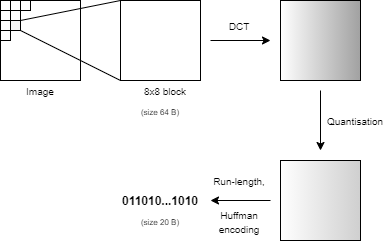

The diagram above was exported from draw.io. Its source (the exported page's mxGraphModel, read from the mxfile embedded in the PNG):
<mxGraphModel dx="868" dy="431" grid="1" gridSize="10" guides="1" tooltips="1" connect="1" arrows="1" fold="1" page="1" pageScale="1" pageWidth="827" pageHeight="1169" math="0" shadow="0">
  <root>
    <mxCell id="0" />
    <mxCell id="1" parent="0" />
    <mxCell id="w3iS7jGD2l46QSsDjFyR-6" value="" style="whiteSpace=wrap;html=1;aspect=fixed;" vertex="1" parent="1">
      <mxGeometry x="40" y="200" width="80" height="80" as="geometry" />
    </mxCell>
    <mxCell id="w3iS7jGD2l46QSsDjFyR-1" value="" style="whiteSpace=wrap;html=1;aspect=fixed;" vertex="1" parent="1">
      <mxGeometry x="160" y="200" width="80" height="80" as="geometry" />
    </mxCell>
    <mxCell id="w3iS7jGD2l46QSsDjFyR-3" value="" style="endArrow=none;html=1;entryX=0;entryY=0;entryDx=0;entryDy=0;exitX=1;exitY=0;exitDx=0;exitDy=0;" edge="1" parent="1" source="w3iS7jGD2l46QSsDjFyR-13" target="w3iS7jGD2l46QSsDjFyR-1">
      <mxGeometry width="50" height="50" relative="1" as="geometry">
        <mxPoint x="40" y="200" as="sourcePoint" />
        <mxPoint x="90" y="150" as="targetPoint" />
      </mxGeometry>
    </mxCell>
    <mxCell id="w3iS7jGD2l46QSsDjFyR-5" value="" style="endArrow=none;html=1;entryX=0;entryY=1;entryDx=0;entryDy=0;exitX=1;exitY=1;exitDx=0;exitDy=0;" edge="1" parent="1" source="w3iS7jGD2l46QSsDjFyR-13" target="w3iS7jGD2l46QSsDjFyR-1">
      <mxGeometry width="50" height="50" relative="1" as="geometry">
        <mxPoint x="60" y="220" as="sourcePoint" />
        <mxPoint x="110" y="170" as="targetPoint" />
      </mxGeometry>
    </mxCell>
    <mxCell id="w3iS7jGD2l46QSsDjFyR-7" value="" style="whiteSpace=wrap;html=1;aspect=fixed;" vertex="1" parent="1">
      <mxGeometry x="40" y="200" width="10" height="10" as="geometry" />
    </mxCell>
    <mxCell id="w3iS7jGD2l46QSsDjFyR-8" value="" style="whiteSpace=wrap;html=1;aspect=fixed;" vertex="1" parent="1">
      <mxGeometry x="50" y="200" width="10" height="10" as="geometry" />
    </mxCell>
    <mxCell id="w3iS7jGD2l46QSsDjFyR-9" value="" style="whiteSpace=wrap;html=1;aspect=fixed;" vertex="1" parent="1">
      <mxGeometry x="40" y="210" width="10" height="10" as="geometry" />
    </mxCell>
    <mxCell id="w3iS7jGD2l46QSsDjFyR-10" value="" style="whiteSpace=wrap;html=1;aspect=fixed;" vertex="1" parent="1">
      <mxGeometry x="60" y="200" width="10" height="10" as="geometry" />
    </mxCell>
    <mxCell id="w3iS7jGD2l46QSsDjFyR-11" value="" style="whiteSpace=wrap;html=1;aspect=fixed;" vertex="1" parent="1">
      <mxGeometry x="50" y="210" width="10" height="10" as="geometry" />
    </mxCell>
    <mxCell id="w3iS7jGD2l46QSsDjFyR-12" value="" style="whiteSpace=wrap;html=1;aspect=fixed;" vertex="1" parent="1">
      <mxGeometry x="40" y="220" width="10" height="10" as="geometry" />
    </mxCell>
    <mxCell id="w3iS7jGD2l46QSsDjFyR-14" style="edgeStyle=orthogonalEdgeStyle;rounded=0;orthogonalLoop=1;jettySize=auto;html=1;exitX=0;exitY=0.5;exitDx=0;exitDy=0;entryX=1;entryY=0.5;entryDx=0;entryDy=0;" edge="1" parent="1" source="w3iS7jGD2l46QSsDjFyR-13" target="w3iS7jGD2l46QSsDjFyR-12">
      <mxGeometry relative="1" as="geometry" />
    </mxCell>
    <mxCell id="w3iS7jGD2l46QSsDjFyR-13" value="" style="whiteSpace=wrap;html=1;aspect=fixed;fillColor=#f5f5f5;fontColor=#333333;" vertex="1" parent="1">
      <mxGeometry x="50" y="220" width="10" height="10" as="geometry" />
    </mxCell>
    <mxCell id="w3iS7jGD2l46QSsDjFyR-16" value="" style="whiteSpace=wrap;html=1;aspect=fixed;" vertex="1" parent="1">
      <mxGeometry x="40" y="230" width="10" height="10" as="geometry" />
    </mxCell>
    <mxCell id="w3iS7jGD2l46QSsDjFyR-19" value="&lt;font style=&quot;font-size: 10px&quot;&gt;8x8 block&lt;/font&gt;" style="text;html=1;strokeColor=none;fillColor=none;align=center;verticalAlign=middle;whiteSpace=wrap;rounded=0;" vertex="1" parent="1">
      <mxGeometry x="180" y="280" width="50" height="20" as="geometry" />
    </mxCell>
    <mxCell id="w3iS7jGD2l46QSsDjFyR-20" value="&lt;font style=&quot;font-size: 10px&quot;&gt;Image&lt;/font&gt;" style="text;html=1;strokeColor=none;fillColor=none;align=center;verticalAlign=middle;whiteSpace=wrap;rounded=0;" vertex="1" parent="1">
      <mxGeometry x="60" y="280" width="40" height="20" as="geometry" />
    </mxCell>
    <mxCell id="w3iS7jGD2l46QSsDjFyR-21" value="" style="whiteSpace=wrap;html=1;aspect=fixed;gradientColor=#A1A1A1;gradientDirection=east;" vertex="1" parent="1">
      <mxGeometry x="320" y="200" width="80" height="80" as="geometry" />
    </mxCell>
    <mxCell id="w3iS7jGD2l46QSsDjFyR-22" value="" style="endArrow=classic;html=1;" edge="1" parent="1">
      <mxGeometry width="50" height="50" relative="1" as="geometry">
        <mxPoint x="250" y="240" as="sourcePoint" />
        <mxPoint x="310" y="240" as="targetPoint" />
      </mxGeometry>
    </mxCell>
    <mxCell id="w3iS7jGD2l46QSsDjFyR-24" value="&lt;font style=&quot;font-size: 10px&quot;&gt;DCT&lt;/font&gt;" style="text;html=1;strokeColor=none;fillColor=none;align=center;verticalAlign=middle;whiteSpace=wrap;rounded=0;" vertex="1" parent="1">
      <mxGeometry x="254" y="215" width="50" height="20" as="geometry" />
    </mxCell>
    <mxCell id="w3iS7jGD2l46QSsDjFyR-25" value="" style="whiteSpace=wrap;html=1;aspect=fixed;gradientDirection=east;gradientColor=#CFCFCF;" vertex="1" parent="1">
      <mxGeometry x="320" y="360" width="80" height="80" as="geometry" />
    </mxCell>
    <mxCell id="w3iS7jGD2l46QSsDjFyR-26" value="" style="endArrow=classic;html=1;strokeColor=#000000;" edge="1" parent="1">
      <mxGeometry width="50" height="50" relative="1" as="geometry">
        <mxPoint x="360" y="290" as="sourcePoint" />
        <mxPoint x="360" y="350" as="targetPoint" />
      </mxGeometry>
    </mxCell>
    <mxCell id="w3iS7jGD2l46QSsDjFyR-27" value="&lt;font style=&quot;font-size: 10px&quot;&gt;Quantisation&lt;/font&gt;" style="text;html=1;strokeColor=none;fillColor=none;align=center;verticalAlign=middle;whiteSpace=wrap;rounded=0;" vertex="1" parent="1">
      <mxGeometry x="370" y="310" width="50" height="20" as="geometry" />
    </mxCell>
    <mxCell id="w3iS7jGD2l46QSsDjFyR-28" value="" style="endArrow=classic;html=1;strokeColor=#000000;" edge="1" parent="1">
      <mxGeometry width="50" height="50" relative="1" as="geometry">
        <mxPoint x="310" y="400" as="sourcePoint" />
        <mxPoint x="250" y="400" as="targetPoint" />
      </mxGeometry>
    </mxCell>
    <mxCell id="w3iS7jGD2l46QSsDjFyR-29" value="&lt;b&gt;011010...1010&lt;/b&gt;" style="text;html=1;strokeColor=none;fillColor=none;align=center;verticalAlign=middle;whiteSpace=wrap;rounded=0;" vertex="1" parent="1">
      <mxGeometry x="160" y="390" width="80" height="20" as="geometry" />
    </mxCell>
    <mxCell id="w3iS7jGD2l46QSsDjFyR-30" value="&lt;font style=&quot;font-size: 10px&quot;&gt;Run-length,&lt;/font&gt;" style="text;html=1;strokeColor=none;fillColor=none;align=center;verticalAlign=middle;whiteSpace=wrap;rounded=0;" vertex="1" parent="1">
      <mxGeometry x="247" y="370" width="64" height="20" as="geometry" />
    </mxCell>
    <mxCell id="w3iS7jGD2l46QSsDjFyR-31" value="&lt;font style=&quot;font-size: 10px&quot;&gt;Huffman encoding&lt;/font&gt;" style="text;html=1;strokeColor=none;fillColor=none;align=center;verticalAlign=middle;whiteSpace=wrap;rounded=0;" vertex="1" parent="1">
      <mxGeometry x="247" y="411" width="64" height="20" as="geometry" />
    </mxCell>
    <mxCell id="w3iS7jGD2l46QSsDjFyR-32" value="&lt;font style=&quot;font-size: 8px&quot;&gt;(size 64 B)&lt;/font&gt;" style="text;html=1;strokeColor=none;fillColor=none;align=center;verticalAlign=middle;whiteSpace=wrap;rounded=0;" vertex="1" parent="1">
      <mxGeometry x="175" y="300" width="50" height="20" as="geometry" />
    </mxCell>
    <mxCell id="w3iS7jGD2l46QSsDjFyR-33" value="&lt;font style=&quot;font-size: 8px&quot;&gt;(size 20 B)&lt;/font&gt;" style="text;html=1;strokeColor=none;fillColor=none;align=center;verticalAlign=middle;whiteSpace=wrap;rounded=0;" vertex="1" parent="1">
      <mxGeometry x="175" y="410" width="50" height="20" as="geometry" />
    </mxCell>
  </root>
</mxGraphModel>